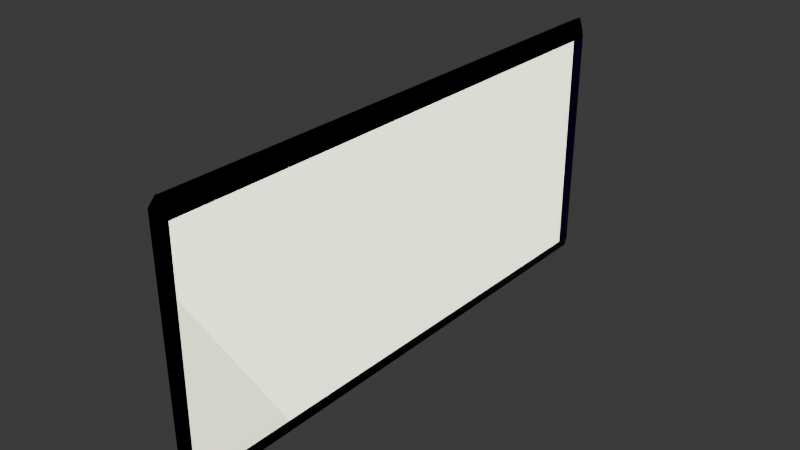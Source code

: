 # Source: TV_1.blend  (saved by Blender 4.4.32; exported with 4.5.12 LTS)
import bpy
from mathutils import Matrix  # noqa: F401  (used for matrix-valued properties, if any)

bpy.ops.wm.read_factory_settings(use_empty=True)
scene = bpy.context.scene
scene.name = 'Scene'

# ---- collections
col_collection = bpy.data.collections.new('Collection'); scene.collection.children.link(col_collection)

# ---- materials (node trees are filled in below, after node groups)
mat_001 = bpy.data.materials.new('マテリアル.001')
mat_002 = bpy.data.materials.new('マテリアル.002')

# ---- material node trees
mat_001.use_nodes = True; mat_001.node_tree.nodes.clear()
_N = mat_001.node_tree.nodes; _L = mat_001.node_tree.links
n0 = _N.new('ShaderNodeBsdfPrincipled'); n0.name = 'プリンシプルBSDF'; n0.location = (10, 300)
n0.inputs[0].default_value = (0.000624, 0.0, 0.01001, 1.0)
n0.inputs[1].default_value = 1.0
n0.inputs[2].default_value = 0.3736
n1 = _N.new('ShaderNodeOutputMaterial'); n1.name = 'マテリアル出力'; n1.location = (300, 300)
_L.new(n0.outputs[0], n1.inputs[0])
n1.is_active_output = True
mat_002.use_nodes = True; mat_002.node_tree.nodes.clear()
_N = mat_002.node_tree.nodes; _L = mat_002.node_tree.links
n0 = _N.new('ShaderNodeBsdfPrincipled'); n0.name = 'プリンシプルBSDF'; n0.location = (10, 300)
n0.inputs[1].default_value = 0.5165
n0.inputs[2].default_value = 0.0
n0.inputs[3].default_value = 16.2
n0.inputs[18].default_value = 1.0
n0.inputs[19].default_value = 0.989
n0.inputs[20].default_value = 0.0
n0.inputs[21].default_value = 4.0
n0.inputs[24].default_value = 1.0
n0.inputs[25].default_value = 0.0
n0.inputs[27].default_value = (0.9498, 1.0, 0.7061, 1.0)
n0.inputs[28].default_value = 2.5
n0.inputs[29].default_value = 76.9
n1 = _N.new('ShaderNodeOutputMaterial'); n1.name = 'マテリアル出力'; n1.location = (300, 300)
_L.new(n0.outputs[0], n1.inputs[0])
n1.is_active_output = True

# ---- world
world_world = bpy.data.worlds.new('World'); scene.world = world_world
world_world.use_nodes = True; world_world.node_tree.nodes.clear()
_N = world_world.node_tree.nodes; _L = world_world.node_tree.links
n0 = _N.new('ShaderNodeOutputWorld'); n0.name = 'World Output'; n0.location = (300, 300)
n1 = _N.new('ShaderNodeBackground'); n1.name = 'Background'; n1.location = (10, 300)
n1.inputs[0].default_value = (0.05088, 0.05088, 0.05088, 1.0)
_L.new(n1.outputs[0], n0.inputs[0])
n0.is_active_output = True
world_world.color = (0.05088, 0.05088, 0.05088)
world_world.sun_shadow_jitter_overblur = 0.0

# ---- meshes
me_x = bpy.data.meshes.new('立方体')
me_x.from_pydata([(-1.0, -1.0, -1.0), (-0.252, -1.008, 0.3609), (-1.0, 1.0, -1.0), (-0.252, 0.9916, 0.3609), (1.164, -1.0, -0.2324), (1.0, -1.0, 1.0), (0.4681, 1.004, -0.2502), (1.0, 1.0, 1.0)], [], [(0, 1, 3, 2), (2, 3, 7, 6), (6, 7, 5, 4), (4, 5, 1, 0), (2, 6, 4, 0), (7, 3, 1, 5)])
_uv = me_x.uv_layers.new(name='UVマップ')
_uv.uv.foreach_set('vector', [0.375, 0.0, 0.625, 0.0, 0.625, 0.25, 0.375, 0.25, 0.375, 0.25, 0.625, 0.25, 0.625, 0.5, 0.375, 0.5, 0.375, 0.5, 0.625, 0.5, 0.625, 0.75, 0.375, 0.75, 0.375, 0.75, 0.625, 0.75, 0.625, 1.0, 0.375, 1.0, 0.125, 0.5, 0.375, 0.5, 0.375, 0.75, 0.125, 0.75, 0.625, 0.5, 0.875, 0.5, 0.875, 0.75, 0.625, 0.75])
me_x.materials.append(mat_001)
me_x.update()
me_001 = bpy.data.meshes.new('立方体.001')
me_001.from_pydata([(-1.0, -1.0, -1.0), (-0.252, -1.008, 0.3609), (-1.0, 1.0, -1.0), (-0.252, 0.9916, 0.3609), (0.4681, -0.9963, -0.2502), (1.0, -1.0, 1.0), (0.4681, 1.004, -0.2502), (1.0, 1.0, 1.0)], [], [(0, 1, 3, 2), (2, 3, 7, 6), (6, 7, 5, 4), (4, 5, 1, 0), (2, 6, 4, 0), (7, 3, 1, 5)])
_uv = me_001.uv_layers.new(name='UVマップ')
_uv.uv.foreach_set('vector', [0.375, 0.0, 0.625, 0.0, 0.625, 0.25, 0.375, 0.25, 0.375, 0.25, 0.625, 0.25, 0.625, 0.5, 0.375, 0.5, 0.375, 0.5, 0.625, 0.5, 0.625, 0.75, 0.375, 0.75, 0.375, 0.75, 0.625, 0.75, 0.625, 1.0, 0.375, 1.0, 0.125, 0.5, 0.375, 0.5, 0.375, 0.75, 0.125, 0.75, 0.625, 0.5, 0.875, 0.5, 0.875, 0.75, 0.625, 0.75])
me_001.materials.append(mat_001)
me_001.update()
me_002 = bpy.data.meshes.new('立方体.002')
me_002.from_pydata([(-0.4032, -1.161, -1.02), (-0.5228, -1.156, 1.01), (-1.0, 1.0, -1.0), (-0.5102, 1.221, 1.004), (0.5737, -1.155, -0.8842), (0.7163, -1.181, 0.8809), (-0.9918, 1.0, -1.0), (-0.5039, 1.202, 1.0), (0.4476, -0.9428, 0.9508), (0.3264, -1.0, -0.9682)], [], [(0, 1, 3, 2), (2, 3, 7, 6), (6, 7, 5, 4), (4, 5, 8, 9), (2, 6, 4, 9, 0), (7, 3, 1, 8, 5), (9, 8, 1, 0)])
_uv = me_002.uv_layers.new(name='UVマップ')
_uv.uv.foreach_set('vector', [0.375, 0.0, 0.625, 0.0, 0.625, 0.25, 0.375, 0.25, 0.375, 0.25, 0.625, 0.25, 0.625, 0.5, 0.375, 0.5, 0.375, 0.5, 0.625, 0.5, 0.625, 0.75, 0.375, 0.75, 0.375, 0.75, 0.625, 0.75, 0.625, 0.8782, 0.375, 0.8605, 0.125, 0.5, 0.375, 0.5, 0.375, 0.75, 0.2645, 0.75, 0.125, 0.75, 0.625, 0.5, 0.875, 0.5, 0.875, 0.75, 0.7532, 0.75, 0.625, 0.75, 0.375, 0.8605, 0.625, 0.8782, 0.625, 1.0, 0.375, 1.0])
me_002.materials.append(mat_001)
me_002.update()
me_006 = bpy.data.meshes.new('立方体.006')
me_006.from_pydata([(-0.4824, -0.7791, -1.02), (-0.4678, -1.006, 1.013), (-0.4682, 0.3704, -0.9899), (-0.5985, 0.8729, 0.9505), (0.6853, 0.4147, -0.9274), (0.4176, -0.9725, 0.9468), (-0.4585, 1.357, -0.9677), (-0.491, 1.428, 0.8827), (0.4476, -0.9428, 0.9508), (0.6837, 0.3929, -0.9275), (-0.4904, 1.428, 0.8887), (-0.5979, 0.8732, 0.9565), (-0.4672, -1.006, 1.019), (0.4482, -0.9425, 0.9568), (0.4182, -0.9722, 0.9529)], [], [(0, 1, 3, 2), (2, 3, 7, 6), (6, 7, 5, 4), (4, 5, 8, 9), (2, 6, 4, 9, 0), (9, 8, 1, 0), (10, 11, 12, 13, 14), (3, 11, 10, 7), (1, 12, 11, 3), (8, 13, 12, 1), (5, 14, 13, 8), (7, 10, 14, 5)])
_uv = me_006.uv_layers.new(name='UVマップ')
_uv.uv.foreach_set('vector', [0.375, 0.0, 0.625, 0.0, 0.625, 0.25, 0.375, 0.25, 0.375, 0.25, 0.625, 0.25, 0.625, 0.5, 0.375, 0.5, 0.375, 0.5, 0.625, 0.5, 0.625, 0.75, 0.375, 0.75, 0.375, 0.75, 0.625, 0.75, 0.625, 0.8782, 0.375, 0.8605, 0.125, 0.5, 0.375, 0.5, 0.375, 0.75, 0.2645, 0.75, 0.125, 0.75, 0.375, 0.8605, 0.625, 0.8782, 0.625, 1.0, 0.375, 1.0, 0.625, 0.5, 0.875, 0.5, 0.875, 0.75, 0.7532, 0.75, 0.625, 0.75, 0.875, 0.5, 0.875, 0.5, 0.625, 0.5, 0.625, 0.5, 0.875, 0.75, 0.875, 0.75, 0.875, 0.5, 0.875, 0.5, 0.7532, 0.75, 0.7532, 0.75, 0.875, 0.75, 0.875, 0.75, 0.625, 0.75, 0.625, 0.75, 0.7532, 0.75, 0.7532, 0.75, 0.625, 0.5, 0.625, 0.5, 0.625, 0.75, 0.625, 0.75])
me_006.materials.append(mat_001)
me_006.materials.append(None)
me_006.update()
me_007 = bpy.data.meshes.new('立方体.007')
me_007.from_pydata([(-1.0, -1.0, -1.0), (-1.0, -1.0, 1.0), (-1.0, 1.0, -1.0), (-1.0, 1.0, 1.0), (1.0, -1.0, -1.0), (1.0, -1.0, 1.0), (1.0, 1.0, -1.0), (1.0, 1.0, 1.0)], [], [(0, 1, 3, 2), (2, 3, 7, 6), (6, 7, 5, 4), (4, 5, 1, 0), (2, 6, 4, 0), (7, 3, 1, 5)])
_uv = me_007.uv_layers.new(name='UVマップ')
_uv.uv.foreach_set('vector', [0.375, 0.0, 0.625, 0.0, 0.625, 0.25, 0.375, 0.25, 0.375, 0.25, 0.625, 0.25, 0.625, 0.5, 0.375, 0.5, 0.375, 0.5, 0.625, 0.5, 0.625, 0.75, 0.375, 0.75, 0.375, 0.75, 0.625, 0.75, 0.625, 1.0, 0.375, 1.0, 0.125, 0.5, 0.375, 0.5, 0.375, 0.75, 0.125, 0.75, 0.625, 0.5, 0.875, 0.5, 0.875, 0.75, 0.625, 0.75])
me_007.materials.append(mat_002)
me_007.materials.append(None)
me_007.update()
me_008 = bpy.data.meshes.new('立方体.008')
me_008.from_pydata([(-0.9765, -0.5203, -0.5203), (-0.9765, -0.5203, 0.5203), (-1.724, 0.5203, -0.5203), (-1.724, 0.5203, 0.5203), (1.834, -1.0, -1.0), (1.598, -1.001, 1.0), (1.0, 1.0, -1.0), (1.116, 1.0, 1.0)], [], [(0, 1, 3, 2), (2, 3, 7, 6), (6, 7, 5, 4), (4, 5, 1, 0), (2, 6, 4, 0), (7, 3, 1, 5)])
_uv = me_008.uv_layers.new(name='UVマップ')
_uv.uv.foreach_set('vector', [0.375, 0.0, 0.625, 0.0, 0.625, 0.25, 0.375, 0.25, 0.375, 0.25, 0.625, 0.25, 0.625, 0.5, 0.375, 0.5, 0.375, 0.5, 0.625, 0.5, 0.625, 0.75, 0.375, 0.75, 0.375, 0.75, 0.625, 0.75, 0.625, 1.0, 0.375, 1.0, 0.125, 0.5, 0.375, 0.5, 0.375, 0.75, 0.125, 0.75, 0.625, 0.5, 0.875, 0.5, 0.875, 0.75, 0.625, 0.75])
me_008.materials.append(mat_001)
me_008.update()

# ---- objects
ob_x = bpy.data.objects.new('下辺', me_x)
ob_x_1 = bpy.data.objects.new('上辺', me_001)
ob_x_2 = bpy.data.objects.new('左辺', me_002)
ob_x_3 = bpy.data.objects.new('右辺', me_006)
ob_x_4 = bpy.data.objects.new('面', me_007)
ob_x_5 = bpy.data.objects.new('後ろのあれ', me_008)

# ---- transforms, parenting, visibility, modifiers, constraints
ob_x.location = (0.009508, -0.2107, 0.2487)
ob_x.scale = (0.05, 3.0, 0.1)
_m = ob_x.modifiers.new('コリジョン', 'COLLISION')
ob_x_1.location = (0.009508, -0.2107, 3.0)
ob_x_1.rotation_euler = (0.0, -1.047, 0.0)
ob_x_1.scale = (0.05, 3.0, 0.1)
_m = ob_x_1.modifiers.new('コリジョン', 'COLLISION')
ob_x_2.location = (0.0, 2.847, 1.628)
ob_x_2.scale = (0.1, 0.05, 1.45)
ob_x_3.location = (0.0, -3.259, 1.628)
ob_x_3.rotation_euler = (0.0, 0.0, 4.712)
ob_x_3.scale = (0.1, 0.05, 1.45)
ob_x_4.location = (-0.03026, -0.2005, 1.625)
ob_x_4.scale = (0.009929, 2.95, 1.4)
ob_x_5.location = (-0.2061, -0.1926, 1.637)
ob_x_5.scale = (0.1, 3.05, 1.4)

# ---- collection membership
col_collection.objects.link(ob_x)
col_collection.objects.link(ob_x_1)
col_collection.objects.link(ob_x_2)
col_collection.objects.link(ob_x_3)
col_collection.objects.link(ob_x_4)
col_collection.objects.link(ob_x_5)

# ---- scene / render settings (as saved in the file)
scene.frame_start = 1; scene.frame_end = 250; scene.frame_set(72)
scene.render.engine = 'BLENDER_EEVEE_NEXT'
bpy.context.view_layer.update()

# ---- added for rendering (the .blend has no active camera): camera
cam_auto = bpy.data.cameras.new('AutoCamera')
cam_auto.lens = 50.0
cam_auto.sensor_width = 36.0
cam_auto.clip_end = 1000.0
ob_auto_camera = bpy.data.objects.new('AutoCamera', cam_auto)
scene.collection.objects.link(ob_auto_camera)
ob_auto_camera.location = (6.27328, -7.89183, 6.74867)
ob_auto_camera.rotation_euler = (1.09748, -7.21219e-08, 0.694738)
scene.camera = ob_auto_camera
bpy.context.view_layer.update()
